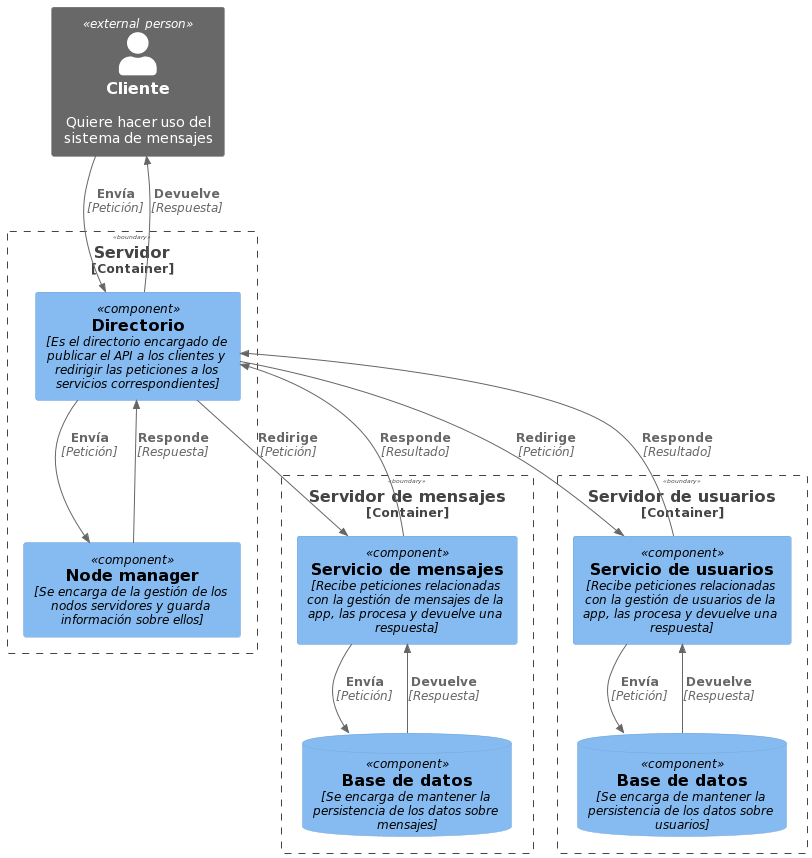

The diagram above was rendered by PlantUML. Its source (embedded in the PNG):
@startuml
!include https://raw.githubusercontent.com/plantuml-stdlib/C4-PlantUML/master/C4_Component.puml

Person_Ext(personAlias, "Cliente", "Quiere hacer uso del sistema de mensajes")

Container_Boundary(servidor, "Servidor") {
    Component(directorio, "Directorio", "Es el directorio encargado de publicar el API a los clientes y redirigir las peticiones a los servicios correspondientes")
    Component(nodo, "Node manager", "Se encarga de la gestión de los nodos servidores y guarda información sobre ellos")
   
       
}

Container_Boundary(servidor1, "Servidor de mensajes") {
    Component(mensajes, "Servicio de mensajes", "Recibe peticiones relacionadas con la gestión de mensajes de la app, las procesa y devuelve una respuesta")
    ComponentDb(message_db, "Base de datos", "Se encarga de mantener la persistencia de los datos sobre mensajes")

}

Container_Boundary(servidor2, "Servidor de usuarios") {
    Component(usuarios, "Servicio de usuarios", "Recibe peticiones relacionadas con la gestión de usuarios de la app, las procesa y devuelve una respuesta")
    ComponentDb(user_db, "Base de datos", "Se encarga de mantener la persistencia de los datos sobre usuarios")

}









Rel(personAlias, directorio, "Envía", "Petición")
Rel(directorio, personAlias, "Devuelve", "Respuesta")

Rel(mensajes, directorio, "Responde", "Resultado")
Rel(directorio, mensajes, "Redirige", "Petición")

Rel(usuarios, directorio, "Responde", "Resultado")
Rel(directorio, usuarios, "Redirige", "Petición")

Rel(directorio, nodo, "Envía", "Petición")
Rel(nodo, directorio, "Responde", "Respuesta")


Rel(mensajes, message_db, "Envía", "Petición")
Rel(message_db, mensajes, "Devuelve", "Respuesta")

Rel(usuarios, user_db, "Envía", "Petición")
Rel(user_db, usuarios, "Devuelve", "Respuesta")
@enduml